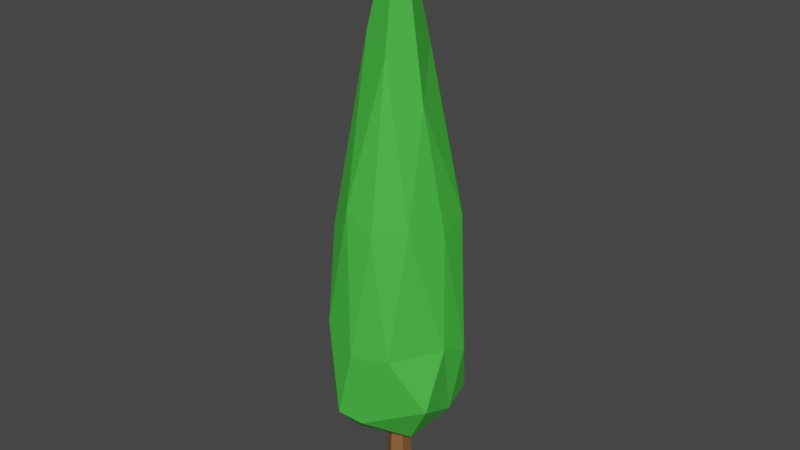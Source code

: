 # Source: Baum.blend  (saved by Blender 2.93.21; exported with 4.5.12 LTS)
import bpy
from mathutils import Matrix  # noqa: F401  (used for matrix-valued properties, if any)

bpy.ops.wm.read_factory_settings(use_empty=True)
scene = bpy.context.scene
scene.name = 'Scene'

# ---- collections
col_collection = bpy.data.collections.new('Collection'); scene.collection.children.link(col_collection)

# ---- materials (node trees are filled in below, after node groups)
mat_stamm = bpy.data.materials.new('Stamm')
mat_stamm.use_transparent_shadow = False
mat_gr_n = bpy.data.materials.new('Grün')
mat_gr_n.use_transparent_shadow = False

# ---- material node trees
mat_stamm.use_nodes = True; mat_stamm.node_tree.nodes.clear()
_N = mat_stamm.node_tree.nodes; _L = mat_stamm.node_tree.links
n0 = _N.new('ShaderNodeOutputMaterial'); n0.name = 'Material Output'; n0.location = (300, 300)
n1 = _N.new('ShaderNodeBsdfPrincipled'); n1.name = 'Principled BSDF'; n1.location = (10, 300)
n1.distribution = 'GGX'
n1.subsurface_method = 'BURLEY'
n1.inputs[0].default_value = (0.2529, 0.1123, 0.03674, 1.0)
n1.inputs[3].default_value = 1.45
n1.inputs[27].default_value = (0.0, 0.0, 0.0, 1.0)
n1.inputs[28].default_value = 1.0
_L.new(n1.outputs[0], n0.inputs[0])
n0.is_active_output = True
mat_gr_n.use_nodes = True; mat_gr_n.node_tree.nodes.clear()
_N = mat_gr_n.node_tree.nodes; _L = mat_gr_n.node_tree.links
n0 = _N.new('ShaderNodeOutputMaterial'); n0.name = 'Material Output'; n0.location = (300, 300)
n1 = _N.new('ShaderNodeBsdfPrincipled'); n1.name = 'Principled BSDF'; n1.location = (10, 300)
n1.distribution = 'GGX'
n1.subsurface_method = 'BURLEY'
n1.inputs[0].default_value = (0.06129, 0.5277, 0.05275, 1.0)
n1.inputs[3].default_value = 1.45
n1.inputs[27].default_value = (0.0, 0.0, 0.0, 1.0)
n1.inputs[28].default_value = 1.0
_L.new(n1.outputs[0], n0.inputs[0])
n0.is_active_output = True

# ---- world
world_world = bpy.data.worlds.new('World'); scene.world = world_world
world_world.use_nodes = True; world_world.node_tree.nodes.clear()
_N = world_world.node_tree.nodes; _L = world_world.node_tree.links
n0 = _N.new('ShaderNodeOutputWorld'); n0.name = 'World Output'; n0.location = (300, 300)
n1 = _N.new('ShaderNodeBackground'); n1.name = 'Background'; n1.location = (10, 300)
n1.inputs[0].default_value = (0.05088, 0.05088, 0.05088, 1.0)
_L.new(n1.outputs[0], n0.inputs[0])
n0.is_active_output = True
world_world.color = (0.05088, 0.05088, 0.05088)
world_world.use_sun_shadow = False
world_world.sun_shadow_jitter_overblur = 0.0

# ---- meshes
me_cylinder = bpy.data.meshes.new('Cylinder')
me_cylinder.from_pydata([(0.0, 0.8754, -1.245), (0.0, 0.6367, 1.292), (0.7581, 0.4377, -1.245), (0.5514, 0.3183, 1.292), (0.7581, -0.4377, -1.245), (0.5514, -0.3183, 1.292), (-7.653e-08, -0.8754, -1.245), (-5.566e-08, -0.6367, 1.292), (-0.7581, -0.4377, -1.245), (-0.5514, -0.3183, 1.292), (-0.7581, 0.4377, -1.245), (-0.5514, 0.3183, 1.292), (0.0, 0.9588, -0.6217), (0.0, 0.8207, 0.2239), (0.7108, 0.4104, 0.2239), (0.8303, 0.4794, -0.6217), (0.7108, -0.4104, 0.2239), (0.8303, -0.4794, -0.6217), (-7.175e-08, -0.8207, 0.2239), (-8.382e-08, -0.9588, -0.6217), (-0.7108, -0.4104, 0.2239), (-0.8303, -0.4794, -0.6217), (-0.7108, 0.4104, 0.2239), (-0.8303, 0.4794, -0.6217)], [], [(13, 1, 3, 14), (14, 3, 5, 16), (16, 5, 7, 18), (18, 7, 9, 20), (3, 1, 11, 9, 7, 5), (20, 9, 11, 22), (22, 11, 1, 13), (0, 2, 4, 6, 8, 10), (10, 23, 12, 0), (23, 22, 13, 12), (8, 21, 23, 10), (21, 20, 22, 23), (6, 19, 21, 8), (19, 18, 20, 21), (4, 17, 19, 6), (17, 16, 18, 19), (2, 15, 17, 4), (15, 14, 16, 17), (0, 12, 15, 2), (12, 13, 14, 15)])
_uv = me_cylinder.uv_layers.new(name='UVMap')
_uv.uv.foreach_set('vector', [1.0, 0.7895, 1.0, 1.0, 0.8333, 1.0, 0.8333, 0.7895, 0.8333, 0.7895, 0.8333, 1.0, 0.6667, 1.0, 0.6667, 0.7895, 0.6667, 0.7895, 0.6667, 1.0, 0.5, 1.0, 0.5, 0.7895, 0.5, 0.7895, 0.5, 1.0, 0.3333, 1.0, 0.3333, 0.7895, 0.4578, 0.37, 0.25, 0.49, 0.04215, 0.37, 0.04215, 0.13, 0.25, 0.01, 0.4578, 0.13, 0.3333, 0.7895, 0.3333, 1.0, 0.1667, 1.0, 0.1667, 0.7895, 0.1667, 0.7895, 0.1667, 1.0, -8.941e-08, 1.0, -8.941e-08, 0.7895, 0.75, 0.49, 0.9578, 0.37, 0.9578, 0.13, 0.75, 0.01, 0.5422, 0.13, 0.5422, 0.37, 0.1667, 0.5, 0.1667, 0.6228, -8.941e-08, 0.6228, -8.941e-08, 0.5, 0.1667, 0.6228, 0.1667, 0.7895, -8.941e-08, 0.7895, -8.941e-08, 0.6228, 0.3333, 0.5, 0.3333, 0.6228, 0.1667, 0.6228, 0.1667, 0.5, 0.3333, 0.6228, 0.3333, 0.7895, 0.1667, 0.7895, 0.1667, 0.6228, 0.5, 0.5, 0.5, 0.6228, 0.3333, 0.6228, 0.3333, 0.5, 0.5, 0.6228, 0.5, 0.7895, 0.3333, 0.7895, 0.3333, 0.6228, 0.6667, 0.5, 0.6667, 0.6228, 0.5, 0.6228, 0.5, 0.5, 0.6667, 0.6228, 0.6667, 0.7895, 0.5, 0.7895, 0.5, 0.6228, 0.8333, 0.5, 0.8333, 0.6228, 0.6667, 0.6228, 0.6667, 0.5, 0.8333, 0.6228, 0.8333, 0.7895, 0.6667, 0.7895, 0.6667, 0.6228, 1.0, 0.5, 1.0, 0.6228, 0.8333, 0.6228, 0.8333, 0.5, 1.0, 0.6228, 1.0, 0.7895, 0.8333, 0.7895, 0.8333, 0.6228])
me_cylinder.materials.append(mat_stamm)
me_cylinder.use_remesh_preserve_volume = False
me_cylinder.use_remesh_preserve_attributes = False
me_cylinder.use_mirror_vertex_groups = False
me_cylinder.update()
me_icosphere = bpy.data.meshes.new('Icosphere')
me_icosphere.from_pydata([(0.0325, 0.009953, -0.9057), (1.187, -0.6714, 0.2768), (-0.3703, -1.304, -0.06271), (-1.121, -0.116, 0.1373), (-0.503, 1.205, 0.08797), (0.9284, 0.8424, -0.007653), (0.1902, -0.9752, 3.632), (-0.8943, -0.7243, 3.455), (-0.7203, 0.6854, 3.314), (0.4336, 1.291, 3.425), (0.9199, 0.1317, 3.503), (-0.2039, 0.2457, 9.293), (-0.3241, -0.81, -0.6418), (0.6685, -0.4626, -0.6299), (0.04753, -1.143, -0.2195), (1.062, 0.1913, -0.1482), (0.584, 0.428, -0.7102), (-0.7497, -0.0992, -0.6747), (-0.9605, -0.7846, -0.1228), (-0.0603, 0.629, -0.725), (-0.8116, 0.6726, -0.1793), (0.3863, 1.078, -0.1434), (1.15, -0.1172, 1.33), (1.164, 0.4725, 1.072), (-0.06651, -1.281, 1.256), (0.6069, -1.036, 1.285), (-1.138, -0.4674, 1.869), (-0.7819, -1.058, 1.635), (-0.6986, 1.048, 1.485), (-1.005, 0.3162, 1.252), (0.6689, 1.128, 1.192), (0.01556, 1.284, 1.393), (0.6777, -0.5637, 3.714), (-0.3758, -0.9587, 4.001), (-0.9402, -0.07288, 3.61), (-0.2125, 1.164, 4.087), (0.8096, 0.7764, 3.655), (0.07659, -0.4474, 6.681), (0.5158, 0.01114, 5.817), (-0.539, -0.1823, 6.995), (-0.4268, 0.3615, 5.721), (0.07782, 0.7312, 6.667)], [], [(0, 13, 12), (1, 13, 15), (0, 12, 17), (0, 17, 19), (0, 19, 16), (1, 15, 22), (2, 14, 24), (3, 18, 26), (4, 20, 28), (5, 21, 30), (1, 22, 25), (2, 24, 27), (3, 26, 29), (4, 28, 31), (5, 30, 23), (6, 32, 37), (7, 33, 39), (8, 34, 40), (9, 35, 41), (10, 36, 38), (38, 41, 11), (38, 36, 41), (36, 9, 41), (41, 40, 11), (41, 35, 40), (35, 8, 40), (40, 39, 11), (40, 34, 39), (34, 7, 39), (39, 37, 11), (39, 33, 37), (33, 6, 37), (37, 38, 11), (37, 32, 38), (32, 10, 38), (23, 36, 10), (23, 30, 36), (30, 9, 36), (31, 35, 9), (31, 28, 35), (28, 8, 35), (29, 34, 8), (29, 26, 34), (26, 7, 34), (27, 33, 7), (27, 24, 33), (24, 6, 33), (25, 32, 6), (25, 22, 32), (22, 10, 32), (30, 31, 9), (30, 21, 31), (21, 4, 31), (28, 29, 8), (28, 20, 29), (20, 3, 29), (26, 27, 7), (26, 18, 27), (18, 2, 27), (24, 25, 6), (24, 14, 25), (14, 1, 25), (22, 23, 10), (22, 15, 23), (15, 5, 23), (16, 21, 5), (16, 19, 21), (19, 4, 21), (19, 20, 4), (19, 17, 20), (17, 3, 20), (17, 18, 3), (17, 12, 18), (12, 2, 18), (15, 16, 5), (15, 13, 16), (13, 0, 16), (12, 14, 2), (12, 13, 14), (13, 1, 14)])
_uv = me_icosphere.uv_layers.new(name='UVMap')
_uv.uv.foreach_set('vector', [0.8182, 0.0, 0.7727, 0.07873, 0.8636, 0.07873, 0.7273, 0.1575, 0.6818, 0.07873, 0.6364, 0.1575, 0.09091, 0.0, 0.04545, 0.07873, 0.1364, 0.07873, 0.2727, 0.0, 0.2273, 0.07873, 0.3182, 0.07873, 0.4545, 0.0, 0.4091, 0.07873, 0.5, 0.07873, 0.7273, 0.1575, 0.6364, 0.1575, 0.6818, 0.2362, 0.9091, 0.1575, 0.8182, 0.1575, 0.8636, 0.2362, 0.1818, 0.1575, 0.09091, 0.1575, 0.1364, 0.2362, 0.3636, 0.1575, 0.2727, 0.1575, 0.3182, 0.2362, 0.5455, 0.1575, 0.4545, 0.1575, 0.5, 0.2362, 0.7273, 0.1575, 0.6818, 0.2362, 0.7727, 0.2362, 0.9091, 0.1575, 0.8636, 0.2362, 0.9545, 0.2362, 0.1818, 0.1575, 0.1364, 0.2362, 0.2273, 0.2362, 0.3636, 0.1575, 0.3182, 0.2362, 0.4091, 0.2362, 0.5455, 0.1575, 0.5, 0.2362, 0.5909, 0.2362, 0.8182, 0.3149, 0.7273, 0.3149, 0.7727, 0.3937, 1.0, 0.3149, 0.9091, 0.3149, 0.9545, 0.3937, 0.2727, 0.3149, 0.1818, 0.3149, 0.2273, 0.3937, 0.4545, 0.3149, 0.3636, 0.3149, 0.4091, 0.3937, 0.6364, 0.3149, 0.5455, 0.3149, 0.5909, 0.3937, 0.5909, 0.3937, 0.5, 0.3937, 0.5455, 0.4724, 0.5909, 0.3937, 0.5455, 0.3149, 0.5, 0.3937, 0.5455, 0.3149, 0.4545, 0.3149, 0.5, 0.3937, 0.4091, 0.3937, 0.3182, 0.3937, 0.3636, 0.4724, 0.4091, 0.3937, 0.3636, 0.3149, 0.3182, 0.3937, 0.3636, 0.3149, 0.2727, 0.3149, 0.3182, 0.3937, 0.2273, 0.3937, 0.1364, 0.3937, 0.1818, 0.4724, 0.2273, 0.3937, 0.1818, 0.3149, 0.1364, 0.3937, 0.1818, 0.3149, 0.09091, 0.3149, 0.1364, 0.3937, 0.9545, 0.3937, 0.8636, 0.3937, 0.9091, 0.4724, 0.9545, 0.3937, 0.9091, 0.3149, 0.8636, 0.3937, 0.9091, 0.3149, 0.8182, 0.3149, 0.8636, 0.3937, 0.7727, 0.3937, 0.6818, 0.3937, 0.7273, 0.4724, 0.7727, 0.3937, 0.7273, 0.3149, 0.6818, 0.3937, 0.7273, 0.3149, 0.6364, 0.3149, 0.6818, 0.3937, 0.5909, 0.2362, 0.5455, 0.3149, 0.6364, 0.3149, 0.5909, 0.2362, 0.5, 0.2362, 0.5455, 0.3149, 0.5, 0.2362, 0.4545, 0.3149, 0.5455, 0.3149, 0.4091, 0.2362, 0.3636, 0.3149, 0.4545, 0.3149, 0.4091, 0.2362, 0.3182, 0.2362, 0.3636, 0.3149, 0.3182, 0.2362, 0.2727, 0.3149, 0.3636, 0.3149, 0.2273, 0.2362, 0.1818, 0.3149, 0.2727, 0.3149, 0.2273, 0.2362, 0.1364, 0.2362, 0.1818, 0.3149, 0.1364, 0.2362, 0.09091, 0.3149, 0.1818, 0.3149, 0.9545, 0.2362, 0.9091, 0.3149, 1.0, 0.3149, 0.9545, 0.2362, 0.8636, 0.2362, 0.9091, 0.3149, 0.8636, 0.2362, 0.8182, 0.3149, 0.9091, 0.3149, 0.7727, 0.2362, 0.7273, 0.3149, 0.8182, 0.3149, 0.7727, 0.2362, 0.6818, 0.2362, 0.7273, 0.3149, 0.6818, 0.2362, 0.6364, 0.3149, 0.7273, 0.3149, 0.5, 0.2362, 0.4091, 0.2362, 0.4545, 0.3149, 0.5, 0.2362, 0.4545, 0.1575, 0.4091, 0.2362, 0.4545, 0.1575, 0.3636, 0.1575, 0.4091, 0.2362, 0.3182, 0.2362, 0.2273, 0.2362, 0.2727, 0.3149, 0.3182, 0.2362, 0.2727, 0.1575, 0.2273, 0.2362, 0.2727, 0.1575, 0.1818, 0.1575, 0.2273, 0.2362, 0.1364, 0.2362, 0.04545, 0.2362, 0.09091, 0.3149, 0.1364, 0.2362, 0.09091, 0.1575, 0.04545, 0.2362, 0.09091, 0.1575, 0.0, 0.1575, 0.04545, 0.2362, 0.8636, 0.2362, 0.7727, 0.2362, 0.8182, 0.3149, 0.8636, 0.2362, 0.8182, 0.1575, 0.7727, 0.2362, 0.8182, 0.1575, 0.7273, 0.1575, 0.7727, 0.2362, 0.6818, 0.2362, 0.5909, 0.2362, 0.6364, 0.3149, 0.6818, 0.2362, 0.6364, 0.1575, 0.5909, 0.2362, 0.6364, 0.1575, 0.5455, 0.1575, 0.5909, 0.2362, 0.5, 0.07873, 0.4545, 0.1575, 0.5455, 0.1575, 0.5, 0.07873, 0.4091, 0.07873, 0.4545, 0.1575, 0.4091, 0.07873, 0.3636, 0.1575, 0.4545, 0.1575, 0.3182, 0.07873, 0.2727, 0.1575, 0.3636, 0.1575, 0.3182, 0.07873, 0.2273, 0.07873, 0.2727, 0.1575, 0.2273, 0.07873, 0.1818, 0.1575, 0.2727, 0.1575, 0.1364, 0.07873, 0.09091, 0.1575, 0.1818, 0.1575, 0.1364, 0.07873, 0.04545, 0.07873, 0.09091, 0.1575, 0.04545, 0.07873, 0.0, 0.1575, 0.09091, 0.1575, 0.6364, 0.1575, 0.5909, 0.07873, 0.5455, 0.1575, 0.6364, 0.1575, 0.6818, 0.07873, 0.5909, 0.07873, 0.6818, 0.07873, 0.6364, 0.0, 0.5909, 0.07873, 0.8636, 0.07873, 0.8182, 0.1575, 0.9091, 0.1575, 0.8636, 0.07873, 0.7727, 0.07873, 0.8182, 0.1575, 0.7727, 0.07873, 0.7273, 0.1575, 0.8182, 0.1575])
me_icosphere.materials.append(mat_gr_n)
me_icosphere.use_remesh_preserve_volume = False
me_icosphere.use_remesh_preserve_attributes = False
me_icosphere.use_mirror_vertex_groups = False
me_icosphere.update()

# ---- objects
ob_cylinder = bpy.data.objects.new('Cylinder', me_cylinder)
ob_icosphere = bpy.data.objects.new('Icosphere', me_icosphere)

# ---- transforms, parenting, visibility, modifiers, constraints
ob_cylinder.location = (0.0, 0.0, 0.0)
ob_cylinder.scale = (0.3072, 0.3392, 1.0)
ob_cylinder.lineart.crease_threshold = 0.0
ob_icosphere.location = (0.0, 0.0, 1.545)
ob_icosphere.scale = (1.18, 1.18, 1.18)
ob_icosphere.lineart.crease_threshold = 0.0

# ---- collection membership
col_collection.objects.link(ob_cylinder)
col_collection.objects.link(ob_icosphere)

# ---- scene / render settings (as saved in the file)
scene.frame_start = 1; scene.frame_end = 250; scene.frame_set(1)
scene.render.engine = 'BLENDER_EEVEE_NEXT'
scene.cycles.use_denoising = False
scene.cycles.samples = 128
scene.cycles.sampling_pattern = 'TABULATED_SOBOL'
scene.cycles.use_adaptive_sampling = False
scene.cycles.use_light_tree = False
scene.view_settings.view_transform = 'Filmic'
bpy.context.view_layer.update()

# ---- added for rendering (the .blend has no active camera and no usable light): camera, sun
cam_auto = bpy.data.cameras.new('AutoCamera')
cam_auto.lens = 50.0
cam_auto.sensor_width = 36.0
cam_auto.clip_end = 1000.0
ob_auto_camera = bpy.data.objects.new('AutoCamera', cam_auto)
scene.collection.objects.link(ob_auto_camera)
ob_auto_camera.location = (13.3105, -15.9461, 16.2577)
ob_auto_camera.rotation_euler = (1.09748, -7.21219e-08, 0.694738)
scene.camera = ob_auto_camera
light_auto_sun = bpy.data.lights.new('AutoSun', 'SUN')
light_auto_sun.energy = 3.0
light_auto_sun.angle = 0.0523599
ob_auto_sun = bpy.data.objects.new('AutoSun', light_auto_sun)
scene.collection.objects.link(ob_auto_sun)
ob_auto_sun.rotation_euler = (0.872665, 0.174533, 0.523599)
bpy.context.view_layer.update()
